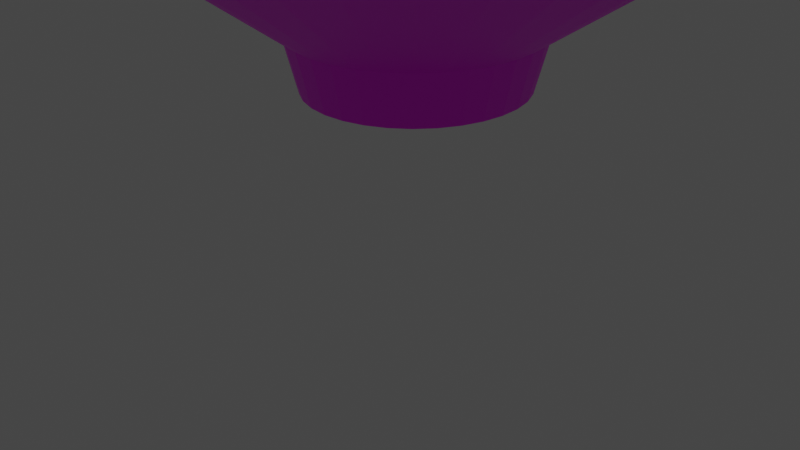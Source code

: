 # Source: ra-men_temp.blend  (saved by Blender 2.80.75; exported with 4.5.12 LTS)
import bpy
from mathutils import Matrix  # noqa: F401  (used for matrix-valued properties, if any)

bpy.ops.wm.read_factory_settings(use_empty=True)
scene = bpy.context.scene
scene.name = 'Scene'

# ---- collections
col_collection = bpy.data.collections.new('Collection'); scene.collection.children.link(col_collection)

# ---- images (referenced by path relative to the original .blend; pixels are not part of the script)
import os
ASSET_DIR = os.environ.get("B2B_ASSET_DIR", "")  # directory of the original .blend (textures are referenced by path, not embedded)
HERE = os.path.dirname(os.path.abspath(__file__))  # packed textures are extracted next to this script under _unpacked/

def load_image(name, relpath, width, height, colorspace="sRGB"):
    """Load a texture the original file referenced (path relative to the .blend, or extracted next to this script)."""
    p = next((c for c in (os.path.join(HERE, relpath), os.path.join(ASSET_DIR, relpath)) if relpath and os.path.exists(c)), "")
    if p:
        img = bpy.data.images.load(p, check_existing=True)
        img.name = name
    else:  # same state as the original file: an image datablock whose file is absent (Cycles renders it pink)
        img = bpy.data.images.new(name, width, height)
        img.source = "FILE"
        img.filepath = "//" + (relpath or name)
    img.colorspace_settings.name = colorspace
    return img
img_bd383578379d556edab8203f00dcbf4d_png = load_image('bd383578379d556edab8203f00dcbf4d.png', 'bd383578379d556edab8203f00dcbf4d.png', 1024, 1024, 'sRGB')

# ---- materials (node trees are filled in below, after node groups)
mat_material_001 = bpy.data.materials.new('Material.001')
mat_material_001.use_transparent_shadow = False

# ---- material node trees
mat_material_001.use_nodes = True; mat_material_001.node_tree.nodes.clear()
_N = mat_material_001.node_tree.nodes; _L = mat_material_001.node_tree.links
n0 = _N.new('ShaderNodeOutputMaterial'); n0.name = 'Material Output'; n0.location = (300, 300)
n1 = _N.new('ShaderNodeBsdfPrincipled'); n1.name = 'Principled BSDF'; n1.location = (10, 300)
n1.distribution = 'GGX'
n1.subsurface_method = 'BURLEY'
n1.inputs[3].default_value = 1.45
n1.inputs[27].default_value = (0.0, 0.0, 0.0, 1.0)
n1.inputs[28].default_value = 1.0
n2 = _N.new('ShaderNodeTexImage'); n2.name = 'Image Texture'; n2.location = (-280, 280)
n2.image = img_bd383578379d556edab8203f00dcbf4d_png
_L.new(n1.outputs[0], n0.inputs[0])
_L.new(n2.outputs[0], n1.inputs[0])
n0.is_active_output = True

# ---- world
world_world = bpy.data.worlds.new('World'); scene.world = world_world
world_world.use_nodes = True; world_world.node_tree.nodes.clear()
_N = world_world.node_tree.nodes; _L = world_world.node_tree.links
n0 = _N.new('ShaderNodeOutputWorld'); n0.name = 'World Output'; n0.location = (300, 300)
n1 = _N.new('ShaderNodeBackground'); n1.name = 'Background'; n1.location = (10, 300)
n1.inputs[0].default_value = (0.05088, 0.05088, 0.05088, 1.0)
_L.new(n1.outputs[0], n0.inputs[0])
n0.is_active_output = True
world_world.color = (0.05088, 0.05088, 0.05088)
world_world.use_sun_shadow = False
world_world.sun_shadow_jitter_overblur = 0.0

# ---- cameras
cam_camera = bpy.data.cameras.new('Camera')
cam_camera.clip_end = 100.0
cam_camera.ortho_scale = 7.314

# ---- lights
light_light = bpy.data.lights.new('Light', 'POINT')
light_light.transmission_factor = 0.0
light_light.energy = 1000.0
light_light.shadow_soft_size = 0.1
light_light.shadow_maximum_resolution = 0.006
light_light.use_absolute_resolution = True

# ---- meshes
me_cylinder = bpy.data.meshes.new('Cylinder')
me_cylinder.from_pydata([(-6.163e-08, 0.7812, -0.01291), (0.1524, 0.7662, -0.01291), (0.2989, 0.7217, -0.01291), (0.434, 0.6495, -0.01291), (0.5524, 0.5524, -0.01291), (0.6495, 0.434, -0.01291), (0.7217, 0.2989, -0.01291), (0.7662, 0.1524, -0.01291), (0.7812, 4.191e-08, -0.01291), (0.7662, -0.1524, -0.01291), (0.7217, -0.2989, -0.01291), (0.6495, -0.434, -0.01291), (0.5524, -0.5524, -0.01291), (0.434, -0.6495, -0.01291), (0.2989, -0.7217, -0.01291), (0.1524, -0.7662, -0.01291), (-2.556e-07, -0.7812, -0.01291), (-0.1524, -0.7662, -0.01291), (-0.2989, -0.7217, -0.01291), (-0.434, -0.6495, -0.01291), (-0.5524, -0.5524, -0.01291), (-0.6495, -0.434, -0.01291), (-0.7217, -0.2989, -0.01291), (-0.7662, -0.1524, -0.01291), (-0.7812, 7.822e-07, -0.01291), (-0.7662, 0.1524, -0.01291), (-0.7217, 0.2989, -0.01291), (-0.6495, 0.434, -0.01291), (-0.5524, 0.5524, -0.01291), (-0.434, 0.6495, -0.01291), (-0.2989, 0.7217, -0.01291), (-0.1524, 0.7662, -0.01291), (8.488e-08, 0.2959, -0.5108), (0.05563, 0.2902, -0.5108), (0.1091, 0.2734, -0.5108), (0.1584, 0.246, -0.5108), (0.2016, 0.2092, -0.5108), (0.2371, 0.1644, -0.5108), (0.2634, 0.1132, -0.5108), (0.2797, 0.05772, -0.5108), (0.2851, 2.227e-07, -0.5108), (0.2797, -0.05772, -0.5108), (0.2634, -0.1132, -0.5108), (0.2371, -0.1644, -0.5108), (0.2016, -0.2092, -0.5108), (0.1584, -0.246, -0.5108), (0.1091, -0.2734, -0.5108), (0.05563, -0.2902, -0.5108), (-8.027e-09, -0.2959, -0.5108), (-0.05563, -0.2902, -0.5108), (-0.1091, -0.2734, -0.5108), (-0.1584, -0.246, -0.5108), (-0.2016, -0.2092, -0.5108), (-0.2371, -0.1644, -0.5108), (-0.2634, -0.1132, -0.5108), (-0.2797, -0.05772, -0.5108), (-0.2851, 4.861e-07, -0.5108), (-0.2797, 0.05772, -0.5108), (-0.2634, 0.1132, -0.5108), (-0.2371, 0.1644, -0.5108), (-0.2016, 0.2092, -0.5108), (-0.1584, 0.246, -0.5108), (-0.1091, 0.2734, -0.5108), (-0.05563, 0.2902, -0.5108), (8.064e-08, 0.333, -0.4038), (0.0626, 0.3266, -0.4038), (0.1228, 0.3076, -0.4038), (0.1783, 0.2768, -0.4038), (0.2269, 0.2354, -0.4038), (0.2668, 0.185, -0.4038), (0.2965, 0.1274, -0.4038), (0.3147, 0.06496, -0.4038), (0.3209, 2.149e-07, -0.4038), (0.3147, -0.06496, -0.4038), (0.2965, -0.1274, -0.4038), (0.2668, -0.185, -0.4038), (0.2269, -0.2354, -0.4038), (0.1783, -0.2768, -0.4038), (0.1228, -0.3076, -0.4038), (0.0626, -0.3266, -0.4038), (-2.392e-08, -0.333, -0.4038), (-0.0626, -0.3266, -0.4038), (-0.1228, -0.3076, -0.4038), (-0.1783, -0.2768, -0.4038), (-0.2269, -0.2354, -0.4038), (-0.2668, -0.185, -0.4038), (-0.2965, -0.1274, -0.4038), (-0.3147, -0.06496, -0.4038), (-0.3209, 5.113e-07, -0.4038), (-0.3147, 0.06496, -0.4038), (-0.2965, 0.1274, -0.4038), (-0.2668, 0.185, -0.4038), (-0.2269, 0.2354, -0.4038), (-0.1783, 0.2768, -0.4038), (-0.1228, 0.3076, -0.4038), (-0.0626, 0.3266, -0.4038), (0.1951, 0.9808, 0.06173), (0.0, 1.0, 0.06173), (0.3827, 0.9239, 0.06173), (0.5556, 0.8315, 0.06173), (0.7071, 0.7071, 0.06173), (0.8315, 0.5556, 0.06173), (0.9239, 0.3827, 0.06173), (0.9808, 0.1951, 0.06173), (1.0, 7.55e-08, 0.06173), (0.9808, -0.1951, 0.06173), (0.9239, -0.3827, 0.06173), (0.8315, -0.5556, 0.06173), (0.7071, -0.7071, 0.06173), (0.5556, -0.8315, 0.06173), (0.3827, -0.9239, 0.06173), (0.1951, -0.9808, 0.06173), (-3.258e-07, -1.0, 0.06173), (-0.1951, -0.9808, 0.06173), (-0.3827, -0.9239, 0.06173), (-0.5556, -0.8315, 0.06173), (-0.7071, -0.7071, 0.06173), (-0.8315, -0.5556, 0.06173), (-0.9239, -0.3827, 0.06173), (-0.9808, -0.1951, 0.06173), (-1.0, 9.656e-07, 0.06173), (-0.9808, 0.1951, 0.06173), (-0.9239, 0.3827, 0.06173), (-0.8315, 0.5556, 0.06173), (-0.7071, 0.7071, 0.06173), (-0.5556, 0.8315, 0.06173), (-0.3827, 0.9239, 0.06173), (-0.1951, 0.9808, 0.06173), (0.1841, 0.9258, 0.06173), (-2.143e-08, 0.9439, 0.06173), (0.3612, 0.872, 0.06173), (0.5244, 0.7848, 0.06173), (0.6674, 0.6674, 0.06173), (0.7848, 0.5244, 0.06173), (0.872, 0.3612, 0.06173), (0.9258, 0.1841, 0.06173), (0.9439, 6.689e-08, 0.06173), (0.9258, -0.1841, 0.06173), (0.872, -0.3612, 0.06173), (0.7848, -0.5244, 0.06173), (0.6674, -0.6674, 0.06173), (0.5244, -0.7848, 0.06173), (0.3612, -0.872, 0.06173), (0.1841, -0.9258, 0.06173), (-3.086e-07, -0.9439, 0.06173), (-0.1841, -0.9258, 0.06173), (-0.3612, -0.872, 0.06173), (-0.5244, -0.7848, 0.06173), (-0.6674, -0.6674, 0.06173), (-0.7848, -0.5244, 0.06173), (-0.872, -0.3612, 0.06173), (-0.9258, -0.1841, 0.06173), (-0.9439, 9.143e-07, 0.06173), (-0.9258, 0.1841, 0.06173), (-0.872, 0.3612, 0.06173), (-0.7848, 0.5244, 0.06173), (-0.6674, 0.6674, 0.06173), (-0.5244, 0.7848, 0.06173), (-0.3612, 0.872, 0.06173), (-0.1841, 0.9258, 0.06173), (-6.199e-11, 1.002, 0.03147), (0.1949, 0.9832, 0.03147), (0.3823, 0.9261, 0.03147), (0.555, 0.8335, 0.03147), (0.7064, 0.7088, 0.03147), (0.8307, 0.5569, 0.03147), (0.923, 0.3836, 0.03147), (0.9799, 0.1956, 0.03147), (0.9991, 7.452e-08, 0.03147), (0.9799, -0.1956, 0.03147), (0.923, -0.3836, 0.03147), (0.8307, -0.5569, 0.03147), (0.7064, -0.7088, 0.03147), (0.555, -0.8335, 0.03147), (0.3823, -0.9261, 0.03147), (0.1949, -0.9832, 0.03147), (-3.256e-07, -1.002, 0.03147), (-0.1949, -0.9832, 0.03147), (-0.3823, -0.9261, 0.03147), (-0.555, -0.8335, 0.03147), (-0.7064, -0.7088, 0.03147), (-0.8307, -0.5569, 0.03147), (-0.923, -0.3836, 0.03147), (-0.9799, -0.1956, 0.03147), (-0.9991, 9.668e-07, 0.03147), (-0.9799, 0.1956, 0.03147), (-0.923, 0.3836, 0.03147), (-0.8307, 0.5569, 0.03147), (-0.7064, 0.7088, 0.03147), (-0.555, 0.8335, 0.03147), (-0.3823, 0.9261, 0.03147), (-0.1949, 0.9832, 0.03147), (0.1624, 0.799, -0.1426), (0.3186, 0.7527, -0.1426), (0.4625, 0.6774, -0.1426), (0.5887, 0.5761, -0.1426), (0.6922, 0.4526, -0.1426), (0.7692, 0.3118, -0.1426), (0.8165, 0.1589, -0.1426), (0.8325, 1.108e-07, -0.1426), (0.8165, -0.1589, -0.1426), (0.7692, -0.3118, -0.1426), (0.6922, -0.4526, -0.1426), (0.5887, -0.5761, -0.1426), (0.4625, -0.6774, -0.1426), (0.3186, -0.7527, -0.1426), (0.1624, -0.799, -0.1426), (-2.532e-07, -0.8147, -0.1426), (-0.1624, -0.799, -0.1426), (-0.3186, -0.7527, -0.1426), (-0.4625, -0.6774, -0.1426), (-0.5887, -0.5761, -0.1426), (-0.6922, -0.4526, -0.1426), (-0.7692, -0.3118, -0.1426), (-0.8165, -0.1589, -0.1426), (-0.8325, 8.36e-07, -0.1426), (-0.8165, 0.1589, -0.1426), (-0.7692, 0.3118, -0.1426), (-0.6922, 0.4526, -0.1426), (-0.5887, 0.5761, -0.1426), (-0.4625, 0.6774, -0.1426), (-0.3186, 0.7527, -0.1426), (-0.1624, 0.799, -0.1426), (1.811e-08, 0.8147, -0.1426)], [], [(160, 97, 96, 161), (161, 96, 98, 162), (162, 98, 99, 163), (163, 99, 100, 164), (164, 100, 101, 165), (165, 101, 102, 166), (166, 102, 103, 167), (167, 103, 104, 168), (168, 104, 105, 169), (169, 105, 106, 170), (170, 106, 107, 171), (171, 107, 108, 172), (172, 108, 109, 173), (173, 109, 110, 174), (174, 110, 111, 175), (175, 111, 112, 176), (176, 112, 113, 177), (177, 113, 114, 178), (178, 114, 115, 179), (179, 115, 116, 180), (180, 116, 117, 181), (181, 117, 118, 182), (182, 118, 119, 183), (183, 119, 120, 184), (184, 120, 121, 185), (185, 121, 122, 186), (186, 122, 123, 187), (187, 123, 124, 188), (188, 124, 125, 189), (189, 125, 126, 190), (1, 0, 31, 30, 29, 28, 27, 26, 25, 24, 23, 22, 21, 20, 19, 18, 17, 16, 15, 14, 13, 12, 11, 10, 9, 8, 7, 6, 5, 4, 3, 2), (190, 126, 127, 191), (191, 127, 97, 160), (63, 62, 61, 60, 59, 58, 57, 56, 55, 54, 53, 52, 51, 50, 49, 48, 47, 46, 45, 44, 43, 42, 41, 40, 39, 38, 37, 36, 35, 34, 33, 32), (63, 95, 64, 32), (62, 94, 95, 63), (61, 93, 94, 62), (60, 92, 93, 61), (59, 91, 92, 60), (58, 90, 91, 59), (57, 89, 90, 58), (56, 88, 89, 57), (55, 87, 88, 56), (54, 86, 87, 55), (53, 85, 86, 54), (52, 84, 85, 53), (51, 83, 84, 52), (50, 82, 83, 51), (49, 81, 82, 50), (48, 80, 81, 49), (47, 79, 80, 48), (46, 78, 79, 47), (45, 77, 78, 46), (44, 76, 77, 45), (43, 75, 76, 44), (42, 74, 75, 43), (41, 73, 74, 42), (40, 72, 73, 41), (39, 71, 72, 40), (38, 70, 71, 39), (37, 69, 70, 38), (36, 68, 69, 37), (35, 67, 68, 36), (34, 66, 67, 35), (33, 65, 66, 34), (32, 64, 65, 33), (129, 128, 96, 97), (128, 130, 98, 96), (130, 131, 99, 98), (131, 132, 100, 99), (132, 133, 101, 100), (133, 134, 102, 101), (134, 135, 103, 102), (135, 136, 104, 103), (136, 137, 105, 104), (137, 138, 106, 105), (138, 139, 107, 106), (139, 140, 108, 107), (140, 141, 109, 108), (141, 142, 110, 109), (142, 143, 111, 110), (143, 144, 112, 111), (144, 145, 113, 112), (145, 146, 114, 113), (146, 147, 115, 114), (147, 148, 116, 115), (148, 149, 117, 116), (149, 150, 118, 117), (150, 151, 119, 118), (151, 152, 120, 119), (152, 153, 121, 120), (153, 154, 122, 121), (154, 155, 123, 122), (155, 156, 124, 123), (156, 157, 125, 124), (157, 158, 126, 125), (158, 159, 127, 126), (159, 129, 97, 127), (0, 1, 128, 129), (1, 2, 130, 128), (2, 3, 131, 130), (3, 4, 132, 131), (4, 5, 133, 132), (5, 6, 134, 133), (6, 7, 135, 134), (7, 8, 136, 135), (8, 9, 137, 136), (9, 10, 138, 137), (10, 11, 139, 138), (11, 12, 140, 139), (12, 13, 141, 140), (13, 14, 142, 141), (14, 15, 143, 142), (15, 16, 144, 143), (16, 17, 145, 144), (17, 18, 146, 145), (18, 19, 147, 146), (19, 20, 148, 147), (20, 21, 149, 148), (21, 22, 150, 149), (22, 23, 151, 150), (23, 24, 152, 151), (24, 25, 153, 152), (25, 26, 154, 153), (26, 27, 155, 154), (27, 28, 156, 155), (28, 29, 157, 156), (29, 30, 158, 157), (30, 31, 159, 158), (31, 0, 129, 159), (222, 191, 160, 223), (221, 190, 191, 222), (220, 189, 190, 221), (219, 188, 189, 220), (218, 187, 188, 219), (217, 186, 187, 218), (216, 185, 186, 217), (215, 184, 185, 216), (214, 183, 184, 215), (213, 182, 183, 214), (212, 181, 182, 213), (211, 180, 181, 212), (210, 179, 180, 211), (209, 178, 179, 210), (208, 177, 178, 209), (207, 176, 177, 208), (206, 175, 176, 207), (205, 174, 175, 206), (204, 173, 174, 205), (203, 172, 173, 204), (202, 171, 172, 203), (201, 170, 171, 202), (200, 169, 170, 201), (199, 168, 169, 200), (198, 167, 168, 199), (197, 166, 167, 198), (196, 165, 166, 197), (195, 164, 165, 196), (194, 163, 164, 195), (193, 162, 163, 194), (192, 161, 162, 193), (223, 160, 161, 192), (64, 223, 192, 65), (65, 192, 193, 66), (66, 193, 194, 67), (67, 194, 195, 68), (68, 195, 196, 69), (69, 196, 197, 70), (70, 197, 198, 71), (71, 198, 199, 72), (72, 199, 200, 73), (73, 200, 201, 74), (74, 201, 202, 75), (75, 202, 203, 76), (76, 203, 204, 77), (77, 204, 205, 78), (78, 205, 206, 79), (79, 206, 207, 80), (80, 207, 208, 81), (81, 208, 209, 82), (82, 209, 210, 83), (83, 210, 211, 84), (84, 211, 212, 85), (85, 212, 213, 86), (86, 213, 214, 87), (87, 214, 215, 88), (88, 215, 216, 89), (89, 216, 217, 90), (90, 217, 218, 91), (91, 218, 219, 92), (92, 219, 220, 93), (93, 220, 221, 94), (94, 221, 222, 95), (95, 222, 223, 64)])
_uv = me_cylinder.uv_layers.new(name='UVMap')
_uv.uv.foreach_set('vector', [1.0, 0.9779, 1.0, 1.0, 0.9688, 1.0, 0.9701, 0.9779, 0.9688, 0.9779, 0.9688, 1.0, 0.9375, 1.0, 0.9389, 0.9779, 0.9375, 0.9779, 0.9375, 1.0, 0.9062, 1.0, 0.9076, 0.9779, 0.9062, 0.9779, 0.9062, 1.0, 0.875, 1.0, 0.8764, 0.9779, 0.875, 0.9779, 0.875, 1.0, 0.8438, 1.0, 0.8451, 0.9779, 0.8438, 0.9779, 0.8438, 1.0, 0.8125, 1.0, 0.8139, 0.9779, 0.8125, 0.9779, 0.8125, 1.0, 0.7812, 1.0, 0.7826, 0.9779, 0.7812, 0.9779, 0.7812, 1.0, 0.75, 1.0, 0.7514, 0.9779, 0.75, 0.9779, 0.75, 1.0, 0.7188, 1.0, 0.7201, 0.9779, 0.7188, 0.9779, 0.7188, 1.0, 0.6875, 1.0, 0.6889, 0.9779, 0.6875, 0.9779, 0.6875, 1.0, 0.6562, 1.0, 0.6576, 0.9779, 0.6562, 0.9779, 0.6562, 1.0, 0.625, 1.0, 0.6264, 0.9779, 0.625, 0.9779, 0.625, 1.0, 0.5938, 1.0, 0.5951, 0.9779, 0.5938, 0.9779, 0.5938, 1.0, 0.5625, 1.0, 0.5639, 0.9779, 0.5625, 0.9779, 0.5625, 1.0, 0.5312, 1.0, 0.5326, 0.9779, 0.5312, 0.9779, 0.5312, 1.0, 0.5, 1.0, 0.5014, 0.9779, 0.5, 0.9779, 0.5, 1.0, 0.4688, 1.0, 0.4701, 0.9779, 0.4688, 0.9779, 0.4688, 1.0, 0.4375, 1.0, 0.4389, 0.9779, 0.4375, 0.9779, 0.4375, 1.0, 0.4062, 1.0, 0.4076, 0.9779, 0.4062, 0.9779, 0.4062, 1.0, 0.375, 1.0, 0.3764, 0.9779, 0.375, 0.9779, 0.375, 1.0, 0.3438, 1.0, 0.3451, 0.9779, 0.3438, 0.9779, 0.3438, 1.0, 0.3125, 1.0, 0.3139, 0.9779, 0.3125, 0.9779, 0.3125, 1.0, 0.2812, 1.0, 0.2826, 0.9779, 0.2812, 0.9779, 0.2812, 1.0, 0.25, 1.0, 0.2514, 0.9779, 0.25, 0.9779, 0.25, 1.0, 0.2188, 1.0, 0.2201, 0.9779, 0.2188, 0.9779, 0.2188, 1.0, 0.1875, 1.0, 0.1889, 0.9779, 0.1875, 0.9779, 0.1875, 1.0, 0.1562, 1.0, 0.1576, 0.9779, 0.1562, 0.9779, 0.1562, 1.0, 0.125, 1.0, 0.1264, 0.9779, 0.125, 0.9779, 0.125, 1.0, 0.09375, 1.0, 0.09513, 0.9779, 0.09375, 0.9779, 0.09375, 1.0, 0.0625, 1.0, 0.06388, 0.9779, 0.4222, 0.3049, 0.4184, 0.3453, 0.4081, 0.3845, 0.3916, 0.421, 0.3697, 0.4534, 0.3432, 0.4804, 0.313, 0.501, 0.2804, 0.5145, 0.2466, 0.5202, 0.2129, 0.518, 0.1806, 0.508, 0.1509, 0.4905, 0.125, 0.4662, 0.1038, 0.4361, 0.08829, 0.4013, 0.07892, 0.3631, 0.07609, 0.3231, 0.07991, 0.2827, 0.09023, 0.2435, 0.1067, 0.207, 0.1286, 0.1746, 0.1551, 0.1476, 0.1853, 0.127, 0.2179, 0.1135, 0.2517, 0.1078, 0.2854, 0.11, 0.3177, 0.12, 0.3474, 0.1375, 0.3733, 0.1618, 0.3944, 0.1919, 0.41, 0.2267, 0.4194, 0.2649, 0.0625, 0.9779, 0.0625, 1.0, 0.03125, 1.0, 0.03263, 0.9779, 0.03125, 0.9779, 0.03125, 1.0, 0.0, 1.0, 0.001379, 0.9779, 0.05359, 0.6426, 0.0625, 0.6426, 0.09375, 0.6426, 0.125, 0.6426, 0.1562, 0.6426, 0.1875, 0.6426, 0.2188, 0.6426, 0.25, 0.6426, 0.2812, 0.6426, 0.3125, 0.6426, 0.3438, 0.6426, 0.375, 0.6426, 0.4062, 0.6426, 0.4375, 0.6426, 0.4688, 0.6426, 0.5, 0.6426, 0.5312, 0.6426, 0.5625, 0.6426, 0.5938, 0.6426, 0.625, 0.6426, 0.6562, 0.6426, 0.6875, 0.6426, 0.7188, 0.6426, 0.75, 0.6426, 0.7812, 0.6426, 0.8125, 0.6426, 0.8438, 0.6426, 0.875, 0.6426, 0.9062, 0.6426, 0.9375, 0.6426, 0.9688, 0.6426, 1.0, 0.6426, 0.03125, 0.6426, 0.03125, 0.6604, 0.02122, 0.6604, 0.02234, 0.6426, 0.0625, 0.6426, 0.0625, 0.6604, 0.05247, 0.6604, 0.05359, 0.6426, 0.09375, 0.6426, 0.09375, 0.6604, 0.08372, 0.6604, 0.08484, 0.6426, 0.125, 0.6426, 0.125, 0.6604, 0.115, 0.6604, 0.1161, 0.6426, 0.1562, 0.6426, 0.1562, 0.6604, 0.1462, 0.6604, 0.1473, 0.6426, 0.1875, 0.6426, 0.1875, 0.6604, 0.1775, 0.6604, 0.1786, 0.6426, 0.2188, 0.6426, 0.2187, 0.6604, 0.2087, 0.6604, 0.2098, 0.6426, 0.25, 0.6426, 0.25, 0.6604, 0.24, 0.6604, 0.2411, 0.6426, 0.2812, 0.6426, 0.2812, 0.6604, 0.2712, 0.6604, 0.2723, 0.6426, 0.3125, 0.6426, 0.3125, 0.6604, 0.3025, 0.6604, 0.3036, 0.6426, 0.3438, 0.6426, 0.3438, 0.6604, 0.3337, 0.6604, 0.3348, 0.6426, 0.375, 0.6426, 0.375, 0.6604, 0.365, 0.6604, 0.3661, 0.6426, 0.4062, 0.6426, 0.4062, 0.6604, 0.3962, 0.6604, 0.3973, 0.6426, 0.4375, 0.6426, 0.4375, 0.6604, 0.4275, 0.6604, 0.4286, 0.6426, 0.4688, 0.6426, 0.4688, 0.6604, 0.4587, 0.6604, 0.4598, 0.6426, 0.5, 0.6426, 0.5, 0.6604, 0.49, 0.6604, 0.4911, 0.6426, 0.5312, 0.6426, 0.5312, 0.6604, 0.5212, 0.6604, 0.5223, 0.6426, 0.5625, 0.6426, 0.5625, 0.6604, 0.5525, 0.6604, 0.5536, 0.6426, 0.5938, 0.6426, 0.5938, 0.6604, 0.5837, 0.6604, 0.5848, 0.6426, 0.625, 0.6426, 0.625, 0.6604, 0.615, 0.6604, 0.6161, 0.6426, 0.6562, 0.6426, 0.6562, 0.6604, 0.6462, 0.6604, 0.6473, 0.6426, 0.6875, 0.6426, 0.6875, 0.6604, 0.6775, 0.6604, 0.6786, 0.6426, 0.7188, 0.6426, 0.7188, 0.6604, 0.7087, 0.6604, 0.7098, 0.6426, 0.75, 0.6426, 0.75, 0.6604, 0.74, 0.6604, 0.7411, 0.6426, 0.7812, 0.6426, 0.7812, 0.6604, 0.7712, 0.6604, 0.7723, 0.6426, 0.8125, 0.6426, 0.8125, 0.6604, 0.8025, 0.6604, 0.8036, 0.6426, 0.8438, 0.6426, 0.8437, 0.6604, 0.8337, 0.6604, 0.8348, 0.6426, 0.875, 0.6426, 0.875, 0.6604, 0.865, 0.6604, 0.8661, 0.6426, 0.9062, 0.6426, 0.9063, 0.6604, 0.8962, 0.6604, 0.8973, 0.6426, 0.9375, 0.6426, 0.9375, 0.6604, 0.9275, 0.6604, 0.9286, 0.6426, 0.9688, 0.6426, 0.9688, 0.6604, 0.9587, 0.6604, 0.9598, 0.6426, 1.0, 0.6426, 1.0, 0.6604, 0.99, 0.6604, 0.9911, 0.6426, 0.4536, 0.3519, 0.4582, 0.303, 0.4707, 0.3024, 0.4658, 0.3541, 0.4582, 0.303, 0.4548, 0.2546, 0.4671, 0.2511, 0.4707, 0.3024, 0.4548, 0.2546, 0.4435, 0.2085, 0.4551, 0.2023, 0.4671, 0.2511, 0.4435, 0.2085, 0.4247, 0.1665, 0.4351, 0.1577, 0.4551, 0.2023, 0.4247, 0.1665, 0.3992, 0.1301, 0.4081, 0.1191, 0.4351, 0.1577, 0.3992, 0.1301, 0.3679, 0.1007, 0.3749, 0.08807, 0.4081, 0.1191, 0.3679, 0.1007, 0.332, 0.07962, 0.3369, 0.06568, 0.3749, 0.08807, 0.332, 0.07962, 0.2929, 0.0675, 0.2955, 0.05284, 0.3369, 0.06568, 0.2929, 0.0675, 0.2522, 0.06485, 0.2524, 0.05004, 0.2955, 0.05284, 0.2522, 0.06485, 0.2114, 0.07178, 0.2091, 0.05738, 0.2524, 0.05004, 0.2114, 0.07178, 0.172, 0.08802, 0.1674, 0.07458, 0.2091, 0.05738, 0.172, 0.08802, 0.1355, 0.1129, 0.1288, 0.101, 0.1674, 0.07458, 0.1355, 0.1129, 0.1035, 0.1456, 0.09479, 0.1356, 0.1288, 0.101, 0.1035, 0.1456, 0.07698, 0.1847, 0.06675, 0.177, 0.09479, 0.1356, 0.07698, 0.1847, 0.05713, 0.2288, 0.04572, 0.2237, 0.06675, 0.177, 0.05713, 0.2288, 0.04466, 0.2762, 0.0325, 0.2739, 0.04572, 0.2237, 0.04466, 0.2762, 0.04004, 0.325, 0.02761, 0.3256, 0.0325, 0.2739, 0.04004, 0.325, 0.04346, 0.3734, 0.03124, 0.3769, 0.02761, 0.3256, 0.04346, 0.3734, 0.05479, 0.4195, 0.04323, 0.4258, 0.03124, 0.3769, 0.05479, 0.4195, 0.07358, 0.4616, 0.06314, 0.4703, 0.04323, 0.4258, 0.07358, 0.4616, 0.09912, 0.498, 0.0902, 0.5089, 0.06314, 0.4703, 0.09912, 0.498, 0.1304, 0.5273, 0.1234, 0.54, 0.0902, 0.5089, 0.1304, 0.5273, 0.1663, 0.5484, 0.1614, 0.5623, 0.1234, 0.54, 0.1663, 0.5484, 0.2053, 0.5605, 0.2027, 0.5752, 0.1614, 0.5623, 0.2053, 0.5605, 0.2461, 0.5632, 0.2459, 0.578, 0.2027, 0.5752, 0.2461, 0.5632, 0.2869, 0.5562, 0.2892, 0.5706, 0.2459, 0.578, 0.2869, 0.5562, 0.3263, 0.54, 0.3309, 0.5534, 0.2892, 0.5706, 0.3263, 0.54, 0.3628, 0.5151, 0.3695, 0.527, 0.3309, 0.5534, 0.3628, 0.5151, 0.3948, 0.4824, 0.4035, 0.4924, 0.3695, 0.527, 0.3948, 0.4824, 0.4213, 0.4433, 0.4315, 0.451, 0.4035, 0.4924, 0.4213, 0.4433, 0.4412, 0.3992, 0.4526, 0.4043, 0.4315, 0.451, 0.4412, 0.3992, 0.4536, 0.3519, 0.4658, 0.3541, 0.4526, 0.4043, 0.4184, 0.3453, 0.4222, 0.3049, 0.4582, 0.303, 0.4536, 0.3519, 0.4222, 0.3049, 0.4194, 0.2649, 0.4548, 0.2546, 0.4582, 0.303, 0.4194, 0.2649, 0.41, 0.2267, 0.4435, 0.2085, 0.4548, 0.2546, 0.41, 0.2267, 0.3944, 0.1919, 0.4247, 0.1665, 0.4435, 0.2085, 0.3944, 0.1919, 0.3733, 0.1618, 0.3992, 0.1301, 0.4247, 0.1665, 0.3733, 0.1618, 0.3474, 0.1375, 0.3679, 0.1007, 0.3992, 0.1301, 0.3474, 0.1375, 0.3177, 0.12, 0.332, 0.07962, 0.3679, 0.1007, 0.3177, 0.12, 0.2854, 0.11, 0.2929, 0.0675, 0.332, 0.07962, 0.2854, 0.11, 0.2517, 0.1078, 0.2522, 0.06485, 0.2929, 0.0675, 0.2517, 0.1078, 0.2179, 0.1135, 0.2114, 0.07178, 0.2522, 0.06485, 0.2179, 0.1135, 0.1853, 0.127, 0.172, 0.08802, 0.2114, 0.07178, 0.1853, 0.127, 0.1551, 0.1476, 0.1355, 0.1129, 0.172, 0.08802, 0.1551, 0.1476, 0.1286, 0.1746, 0.1035, 0.1456, 0.1355, 0.1129, 0.1286, 0.1746, 0.1067, 0.207, 0.07698, 0.1847, 0.1035, 0.1456, 0.1067, 0.207, 0.09023, 0.2435, 0.05713, 0.2288, 0.07698, 0.1847, 0.09023, 0.2435, 0.07991, 0.2827, 0.04466, 0.2762, 0.05713, 0.2288, 0.07991, 0.2827, 0.07609, 0.3231, 0.04004, 0.325, 0.04466, 0.2762, 0.07609, 0.3231, 0.07892, 0.3631, 0.04346, 0.3734, 0.04004, 0.325, 0.07892, 0.3631, 0.08829, 0.4013, 0.05479, 0.4195, 0.04346, 0.3734, 0.08829, 0.4013, 0.1038, 0.4361, 0.07358, 0.4616, 0.05479, 0.4195, 0.1038, 0.4361, 0.125, 0.4662, 0.09912, 0.498, 0.07358, 0.4616, 0.125, 0.4662, 0.1509, 0.4905, 0.1304, 0.5273, 0.09912, 0.498, 0.1509, 0.4905, 0.1806, 0.508, 0.1663, 0.5484, 0.1304, 0.5273, 0.1806, 0.508, 0.2129, 0.518, 0.2053, 0.5605, 0.1663, 0.5484, 0.2129, 0.518, 0.2466, 0.5202, 0.2461, 0.5632, 0.2053, 0.5605, 0.2466, 0.5202, 0.2804, 0.5145, 0.2869, 0.5562, 0.2461, 0.5632, 0.2804, 0.5145, 0.313, 0.501, 0.3263, 0.54, 0.2869, 0.5562, 0.313, 0.501, 0.3432, 0.4804, 0.3628, 0.5151, 0.3263, 0.54, 0.3432, 0.4804, 0.3697, 0.4534, 0.3948, 0.4824, 0.3628, 0.5151, 0.3697, 0.4534, 0.3916, 0.421, 0.4213, 0.4433, 0.3948, 0.4824, 0.3916, 0.421, 0.4081, 0.3845, 0.4412, 0.3992, 0.4213, 0.4433, 0.4081, 0.3845, 0.4184, 0.3453, 0.4536, 0.3519, 0.4412, 0.3992, 0.03125, 0.8509, 0.03125, 0.9779, 0.001379, 0.9779, 0.009317, 0.8509, 0.0625, 0.8509, 0.0625, 0.9779, 0.03263, 0.9779, 0.04057, 0.8509, 0.09375, 0.8509, 0.09375, 0.9779, 0.06388, 0.9779, 0.07182, 0.8509, 0.125, 0.8509, 0.125, 0.9779, 0.09513, 0.9779, 0.1031, 0.8509, 0.1562, 0.8509, 0.1562, 0.9779, 0.1264, 0.9779, 0.1343, 0.8509, 0.1875, 0.8509, 0.1875, 0.9779, 0.1576, 0.9779, 0.1656, 0.8509, 0.2188, 0.8509, 0.2188, 0.9779, 0.1889, 0.9779, 0.1968, 0.8509, 0.25, 0.8509, 0.25, 0.9779, 0.2201, 0.9779, 0.2281, 0.8509, 0.2812, 0.8509, 0.2812, 0.9779, 0.2514, 0.9779, 0.2593, 0.8509, 0.3125, 0.8509, 0.3125, 0.9779, 0.2826, 0.9779, 0.2906, 0.8509, 0.3438, 0.8509, 0.3438, 0.9779, 0.3139, 0.9779, 0.3218, 0.8509, 0.375, 0.8509, 0.375, 0.9779, 0.3451, 0.9779, 0.3531, 0.8509, 0.4062, 0.8509, 0.4062, 0.9779, 0.3764, 0.9779, 0.3843, 0.8509, 0.4375, 0.8509, 0.4375, 0.9779, 0.4076, 0.9779, 0.4156, 0.8509, 0.4688, 0.8509, 0.4688, 0.9779, 0.4389, 0.9779, 0.4468, 0.8509, 0.5, 0.8509, 0.5, 0.9779, 0.4701, 0.9779, 0.4781, 0.8509, 0.5312, 0.8509, 0.5312, 0.9779, 0.5014, 0.9779, 0.5093, 0.8509, 0.5625, 0.8509, 0.5625, 0.9779, 0.5326, 0.9779, 0.5406, 0.8509, 0.5938, 0.8509, 0.5938, 0.9779, 0.5639, 0.9779, 0.5718, 0.8509, 0.625, 0.8509, 0.625, 0.9779, 0.5951, 0.9779, 0.6031, 0.8509, 0.6563, 0.8509, 0.6562, 0.9779, 0.6264, 0.9779, 0.6343, 0.8509, 0.6875, 0.8509, 0.6875, 0.9779, 0.6576, 0.9779, 0.6656, 0.8509, 0.7188, 0.8509, 0.7188, 0.9779, 0.6889, 0.9779, 0.6968, 0.8509, 0.75, 0.8509, 0.75, 0.9779, 0.7201, 0.9779, 0.7281, 0.8509, 0.7812, 0.8509, 0.7812, 0.9779, 0.7514, 0.9779, 0.7593, 0.8509, 0.8125, 0.8509, 0.8125, 0.9779, 0.7826, 0.9779, 0.7906, 0.8509, 0.8438, 0.8509, 0.8438, 0.9779, 0.8139, 0.9779, 0.8218, 0.8509, 0.875, 0.8509, 0.875, 0.9779, 0.8451, 0.9779, 0.8531, 0.8509, 0.9062, 0.8509, 0.9062, 0.9779, 0.8764, 0.9779, 0.8843, 0.8509, 0.9375, 0.8509, 0.9375, 0.9779, 0.9076, 0.9779, 0.9156, 0.8509, 0.9688, 0.8509, 0.9688, 0.9779, 0.9389, 0.9779, 0.9468, 0.8509, 1.0, 0.8509, 1.0, 0.9779, 0.9701, 0.9779, 0.9781, 0.8509, 1.0, 0.6604, 1.0, 0.8509, 0.9781, 0.8509, 0.99, 0.6604, 0.9688, 0.6604, 0.9688, 0.8509, 0.9468, 0.8509, 0.9587, 0.6604, 0.9375, 0.6604, 0.9375, 0.8509, 0.9156, 0.8509, 0.9275, 0.6604, 0.9063, 0.6604, 0.9062, 0.8509, 0.8843, 0.8509, 0.8962, 0.6604, 0.875, 0.6604, 0.875, 0.8509, 0.8531, 0.8509, 0.865, 0.6604, 0.8437, 0.6604, 0.8438, 0.8509, 0.8218, 0.8509, 0.8337, 0.6604, 0.8125, 0.6604, 0.8125, 0.8509, 0.7906, 0.8509, 0.8025, 0.6604, 0.7812, 0.6604, 0.7812, 0.8509, 0.7593, 0.8509, 0.7712, 0.6604, 0.75, 0.6604, 0.75, 0.8509, 0.7281, 0.8509, 0.74, 0.6604, 0.7188, 0.6604, 0.7188, 0.8509, 0.6968, 0.8509, 0.7087, 0.6604, 0.6875, 0.6604, 0.6875, 0.8509, 0.6656, 0.8509, 0.6775, 0.6604, 0.6562, 0.6604, 0.6563, 0.8509, 0.6343, 0.8509, 0.6462, 0.6604, 0.625, 0.6604, 0.625, 0.8509, 0.6031, 0.8509, 0.615, 0.6604, 0.5938, 0.6604, 0.5938, 0.8509, 0.5718, 0.8509, 0.5837, 0.6604, 0.5625, 0.6604, 0.5625, 0.8509, 0.5406, 0.8509, 0.5525, 0.6604, 0.5312, 0.6604, 0.5312, 0.8509, 0.5093, 0.8509, 0.5212, 0.6604, 0.5, 0.6604, 0.5, 0.8509, 0.4781, 0.8509, 0.49, 0.6604, 0.4688, 0.6604, 0.4688, 0.8509, 0.4468, 0.8509, 0.4587, 0.6604, 0.4375, 0.6604, 0.4375, 0.8509, 0.4156, 0.8509, 0.4275, 0.6604, 0.4062, 0.6604, 0.4062, 0.8509, 0.3843, 0.8509, 0.3962, 0.6604, 0.375, 0.6604, 0.375, 0.8509, 0.3531, 0.8509, 0.365, 0.6604, 0.3438, 0.6604, 0.3438, 0.8509, 0.3218, 0.8509, 0.3337, 0.6604, 0.3125, 0.6604, 0.3125, 0.8509, 0.2906, 0.8509, 0.3025, 0.6604, 0.2812, 0.6604, 0.2812, 0.8509, 0.2593, 0.8509, 0.2712, 0.6604, 0.25, 0.6604, 0.25, 0.8509, 0.2281, 0.8509, 0.24, 0.6604, 0.2187, 0.6604, 0.2188, 0.8509, 0.1968, 0.8509, 0.2087, 0.6604, 0.1875, 0.6604, 0.1875, 0.8509, 0.1656, 0.8509, 0.1775, 0.6604, 0.1562, 0.6604, 0.1562, 0.8509, 0.1343, 0.8509, 0.1462, 0.6604, 0.125, 0.6604, 0.125, 0.8509, 0.1031, 0.8509, 0.115, 0.6604, 0.09375, 0.6604, 0.09375, 0.8509, 0.07182, 0.8509, 0.08372, 0.6604, 0.0625, 0.6604, 0.0625, 0.8509, 0.04057, 0.8509, 0.05247, 0.6604, 0.03125, 0.6604, 0.03125, 0.8509, 0.009317, 0.8509, 0.02122, 0.6604])
me_cylinder.materials.append(mat_material_001)
me_cylinder.use_remesh_preserve_volume = False
me_cylinder.use_remesh_preserve_attributes = False
me_cylinder.use_mirror_vertex_groups = False
me_cylinder.update()

# ---- objects
ob_light = bpy.data.objects.new('Light', light_light)
ob_camera = bpy.data.objects.new('Camera', cam_camera)
ob_empty = bpy.data.objects.new('Empty', None)
ob_cylinder2 = bpy.data.objects.new('Cylinder2', me_cylinder)
ob_empty_001 = bpy.data.objects.new('Empty.001', None)

# ---- transforms, parenting, visibility, modifiers, constraints
ob_light.location = (4.076, 1.005, 5.904)
ob_light.rotation_euler = (0.6503, 0.05522, 1.866)
ob_light.lock_rotations_4d = False
ob_light.empty_display_type = 'ARROWS'
ob_light.color = (0.0, 0.0, 0.0, 0.0)
ob_light.lineart.crease_threshold = 0.0
ob_camera.location = (7.359, -6.926, 4.958)
ob_camera.rotation_euler = (1.109, 0.0, 0.8149)
ob_camera.lock_rotations_4d = False
ob_camera.empty_display_type = 'ARROWS'
ob_camera.color = (0.0, 0.0, 0.0, 0.0)
ob_camera.display_type = 'WIRE'
ob_camera.lineart.crease_threshold = 0.0
ob_empty.location = (-8.165, -1.645, 0.949)
ob_empty.rotation_euler = (1.438, 0.01417, 1.53)
ob_empty.empty_display_type = 'IMAGE'
ob_empty.empty_display_size = 10.97
ob_empty.empty_image_offset = (-0.3688, -0.2279)
ob_empty.lineart.crease_threshold = 0.0
ob_cylinder2.location = (0.0, 0.2353, 4.035)
ob_cylinder2.scale = (3.92, 3.922, 5.243)
ob_cylinder2.lineart.crease_threshold = 0.0
ob_empty_001.location = (-12.83, 9.954, 4.686)
ob_empty_001.rotation_euler = (1.305, 6.102e-05, 1.808)
ob_empty_001.empty_display_type = 'IMAGE'
ob_empty_001.empty_display_size = 8.044
ob_empty_001.empty_image_offset = (-0.6892, -0.5)
ob_empty_001.lineart.crease_threshold = 0.0

# ---- collection membership
col_collection.objects.link(ob_light)
col_collection.objects.link(ob_camera)
col_collection.objects.link(ob_empty)
col_collection.objects.link(ob_cylinder2)
col_collection.objects.link(ob_empty_001)

# ---- scene / render settings (as saved in the file)
scene.camera = ob_camera
scene.frame_start = 1; scene.frame_end = 250; scene.frame_set(1)
scene.render.engine = 'BLENDER_EEVEE_NEXT'
scene.cycles.use_denoising = False
scene.cycles.samples = 128
scene.cycles.sampling_pattern = 'TABULATED_SOBOL'
scene.cycles.use_adaptive_sampling = False
scene.cycles.use_light_tree = False
scene.view_settings.view_transform = 'Filmic'
bpy.context.view_layer.update()
